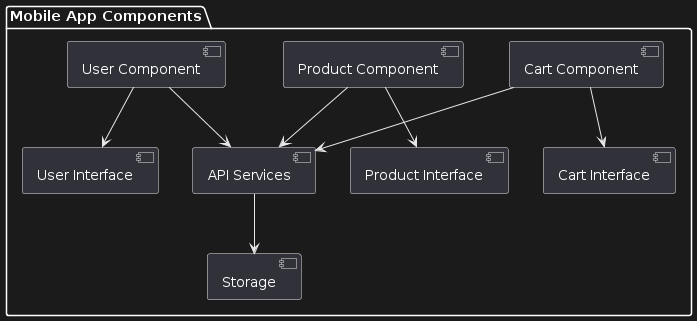

The diagram above was rendered by PlantUML. Its source (embedded in the PNG):
@startuml
package "Mobile App Components" {
    [User Component]
    [Product Component]
    [Cart Component]
    
    [User Interface]
    [Product Interface]
    [Cart Interface]

    [API Services]
    [Storage]

    [User Component] --> [User Interface]
    [Product Component] --> [Product Interface]
    [Cart Component] --> [Cart Interface]

    [User Component] --> [API Services]
    [Product Component] --> [API Services]
    [Cart Component] --> [API Services]

    [API Services] --> [Storage]
}
@enduml